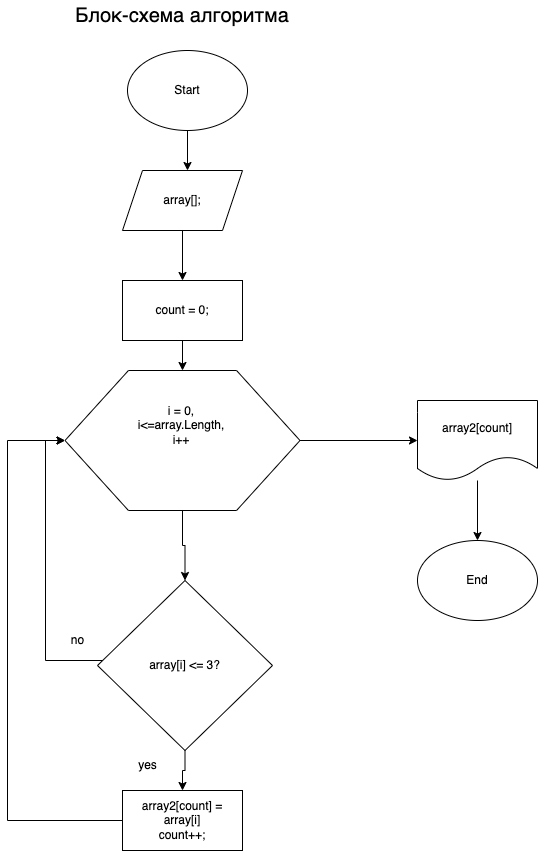

The diagram above was exported from draw.io. Its source (the exported page's mxGraphModel, read from the mxfile embedded in the PNG):
<mxGraphModel dx="954" dy="616" grid="1" gridSize="10" guides="1" tooltips="1" connect="1" arrows="1" fold="1" page="1" pageScale="1" pageWidth="827" pageHeight="1169" math="0" shadow="0">
  <root>
    <mxCell id="0" />
    <mxCell id="1" parent="0" />
    <mxCell id="Z4VVruz3A6TwMfkaADCH-4" style="edgeStyle=orthogonalEdgeStyle;rounded=0;orthogonalLoop=1;jettySize=auto;html=1;entryX=0.5;entryY=0;entryDx=0;entryDy=0;" edge="1" parent="1" source="Z4VVruz3A6TwMfkaADCH-1">
      <mxGeometry relative="1" as="geometry">
        <mxPoint x="390" y="190" as="targetPoint" />
      </mxGeometry>
    </mxCell>
    <mxCell id="Z4VVruz3A6TwMfkaADCH-1" value="Start" style="ellipse;whiteSpace=wrap;html=1;" vertex="1" parent="1">
      <mxGeometry x="330" y="70" width="120" height="80" as="geometry" />
    </mxCell>
    <mxCell id="Z4VVruz3A6TwMfkaADCH-2" value="Блок-схема алгоритма" style="text;html=1;strokeColor=none;fillColor=none;align=center;verticalAlign=middle;whiteSpace=wrap;rounded=0;fontSize=20;" vertex="1" parent="1">
      <mxGeometry x="220" y="20" width="330" height="30" as="geometry" />
    </mxCell>
    <mxCell id="Z4VVruz3A6TwMfkaADCH-12" value="" style="edgeStyle=orthogonalEdgeStyle;rounded=0;orthogonalLoop=1;jettySize=auto;html=1;" edge="1" parent="1" source="Z4VVruz3A6TwMfkaADCH-5" target="Z4VVruz3A6TwMfkaADCH-10">
      <mxGeometry relative="1" as="geometry" />
    </mxCell>
    <mxCell id="Z4VVruz3A6TwMfkaADCH-5" value="array[];" style="shape=parallelogram;perimeter=parallelogramPerimeter;whiteSpace=wrap;html=1;fixedSize=1;" vertex="1" parent="1">
      <mxGeometry x="325" y="190" width="120" height="60" as="geometry" />
    </mxCell>
    <mxCell id="Z4VVruz3A6TwMfkaADCH-16" value="" style="edgeStyle=orthogonalEdgeStyle;rounded=0;orthogonalLoop=1;jettySize=auto;html=1;" edge="1" parent="1" source="Z4VVruz3A6TwMfkaADCH-9" target="Z4VVruz3A6TwMfkaADCH-15">
      <mxGeometry relative="1" as="geometry" />
    </mxCell>
    <mxCell id="Z4VVruz3A6TwMfkaADCH-32" value="" style="edgeStyle=orthogonalEdgeStyle;rounded=0;orthogonalLoop=1;jettySize=auto;html=1;" edge="1" parent="1" source="Z4VVruz3A6TwMfkaADCH-9" target="Z4VVruz3A6TwMfkaADCH-27">
      <mxGeometry relative="1" as="geometry" />
    </mxCell>
    <mxCell id="Z4VVruz3A6TwMfkaADCH-9" value="" style="verticalLabelPosition=bottom;verticalAlign=top;html=1;shape=hexagon;perimeter=hexagonPerimeter2;arcSize=6;size=0.27;" vertex="1" parent="1">
      <mxGeometry x="267.5" y="390" width="235" height="140" as="geometry" />
    </mxCell>
    <mxCell id="Z4VVruz3A6TwMfkaADCH-13" value="" style="edgeStyle=orthogonalEdgeStyle;rounded=0;orthogonalLoop=1;jettySize=auto;html=1;" edge="1" parent="1" source="Z4VVruz3A6TwMfkaADCH-10" target="Z4VVruz3A6TwMfkaADCH-9">
      <mxGeometry relative="1" as="geometry" />
    </mxCell>
    <mxCell id="Z4VVruz3A6TwMfkaADCH-10" value="count = 0;" style="rounded=0;whiteSpace=wrap;html=1;" vertex="1" parent="1">
      <mxGeometry x="325" y="300" width="120" height="60" as="geometry" />
    </mxCell>
    <mxCell id="Z4VVruz3A6TwMfkaADCH-14" value="i = 0, i&amp;lt;=array.Length, i++" style="text;html=1;strokeColor=none;fillColor=none;align=center;verticalAlign=middle;whiteSpace=wrap;rounded=0;" vertex="1" parent="1">
      <mxGeometry x="354" y="430" width="60" height="30" as="geometry" />
    </mxCell>
    <mxCell id="Z4VVruz3A6TwMfkaADCH-17" style="edgeStyle=orthogonalEdgeStyle;rounded=0;orthogonalLoop=1;jettySize=auto;html=1;entryX=0;entryY=0.5;entryDx=0;entryDy=0;" edge="1" parent="1" source="Z4VVruz3A6TwMfkaADCH-15" target="Z4VVruz3A6TwMfkaADCH-9">
      <mxGeometry relative="1" as="geometry">
        <mxPoint x="180" y="460" as="targetPoint" />
        <Array as="points">
          <mxPoint x="248" y="680" />
          <mxPoint x="248" y="460" />
        </Array>
      </mxGeometry>
    </mxCell>
    <mxCell id="Z4VVruz3A6TwMfkaADCH-22" value="" style="edgeStyle=orthogonalEdgeStyle;rounded=0;orthogonalLoop=1;jettySize=auto;html=1;" edge="1" parent="1" source="Z4VVruz3A6TwMfkaADCH-15" target="Z4VVruz3A6TwMfkaADCH-21">
      <mxGeometry relative="1" as="geometry" />
    </mxCell>
    <mxCell id="Z4VVruz3A6TwMfkaADCH-15" value="array[i] &amp;lt;= 3?" style="rhombus;whiteSpace=wrap;html=1;" vertex="1" parent="1">
      <mxGeometry x="300" y="600" width="175" height="170" as="geometry" />
    </mxCell>
    <mxCell id="Z4VVruz3A6TwMfkaADCH-18" value="no" style="text;html=1;align=center;verticalAlign=middle;resizable=0;points=[];autosize=1;strokeColor=none;fillColor=none;" vertex="1" parent="1">
      <mxGeometry x="260" y="645" width="40" height="30" as="geometry" />
    </mxCell>
    <mxCell id="Z4VVruz3A6TwMfkaADCH-23" style="edgeStyle=orthogonalEdgeStyle;rounded=0;orthogonalLoop=1;jettySize=auto;html=1;entryX=0;entryY=0.5;entryDx=0;entryDy=0;" edge="1" parent="1" source="Z4VVruz3A6TwMfkaADCH-21" target="Z4VVruz3A6TwMfkaADCH-9">
      <mxGeometry relative="1" as="geometry">
        <mxPoint x="250" y="470" as="targetPoint" />
        <Array as="points">
          <mxPoint x="210" y="840" />
          <mxPoint x="210" y="460" />
        </Array>
      </mxGeometry>
    </mxCell>
    <mxCell id="Z4VVruz3A6TwMfkaADCH-21" value="array2[count] = array[i]&lt;br&gt;count++;" style="whiteSpace=wrap;html=1;" vertex="1" parent="1">
      <mxGeometry x="325" y="810" width="120" height="60" as="geometry" />
    </mxCell>
    <mxCell id="Z4VVruz3A6TwMfkaADCH-24" value="yes" style="text;html=1;align=center;verticalAlign=middle;resizable=0;points=[];autosize=1;strokeColor=none;fillColor=none;" vertex="1" parent="1">
      <mxGeometry x="330" y="770" width="40" height="30" as="geometry" />
    </mxCell>
    <mxCell id="Z4VVruz3A6TwMfkaADCH-31" value="" style="edgeStyle=orthogonalEdgeStyle;rounded=0;orthogonalLoop=1;jettySize=auto;html=1;" edge="1" parent="1" source="Z4VVruz3A6TwMfkaADCH-27" target="Z4VVruz3A6TwMfkaADCH-30">
      <mxGeometry relative="1" as="geometry" />
    </mxCell>
    <mxCell id="Z4VVruz3A6TwMfkaADCH-27" value="array2[count]" style="shape=document;whiteSpace=wrap;html=1;boundedLbl=1;" vertex="1" parent="1">
      <mxGeometry x="620" y="420" width="120" height="80" as="geometry" />
    </mxCell>
    <mxCell id="Z4VVruz3A6TwMfkaADCH-30" value="End" style="ellipse;whiteSpace=wrap;html=1;" vertex="1" parent="1">
      <mxGeometry x="620" y="560" width="120" height="80" as="geometry" />
    </mxCell>
  </root>
</mxGraphModel>